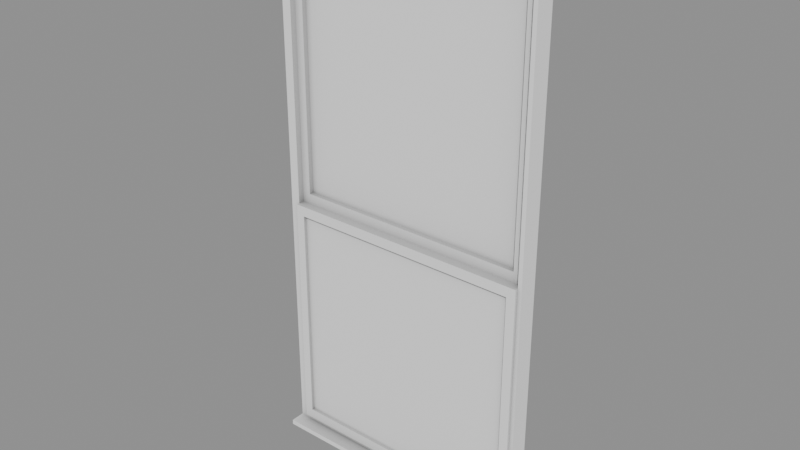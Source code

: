# Source: Windows_window23.blend  (saved by Blender 5.2.45; exported with 4.5.12 LTS)
import bpy
from mathutils import Matrix  # noqa: F401  (used for matrix-valued properties, if any)

bpy.ops.wm.read_factory_settings(use_empty=True)
scene = bpy.context.scene
scene.name = 'Scene'

# ---- collections
col_windows_window23 = bpy.data.collections.new('Windows_window23'); scene.collection.children.link(col_windows_window23)

# ---- materials (node trees are filled in below, after node groups)
mat_ao_bake = bpy.data.materials.new('AO-bake')
mat_ao_bake.use_backface_culling_lightprobe_volume = False

# ---- node groups
ng_gltf_settings = bpy.data.node_groups.new('glTF Settings', 'ShaderNodeTree')
_s = ng_gltf_settings.interface.new_socket(name='Occlusion', in_out='INPUT', socket_type='NodeSocketFloat')
_s.subtype = 'FACTOR'
_s.default_value = 1.0
_s.min_value = 0.0
_s.max_value = 1.0
_N = ng_gltf_settings.nodes; _L = ng_gltf_settings.links
n0 = _N.new('NodeGroupInput'); n0.name = 'Group Input'; n0.location = (-200, 0)
n1 = _N.new('NodeGroupOutput'); n1.name = 'Group Output'; n1.location = (-2, -8)
n1.is_active_output = True

# ---- material node trees
mat_ao_bake.use_nodes = True; mat_ao_bake.node_tree.nodes.clear()
_N = mat_ao_bake.node_tree.nodes; _L = mat_ao_bake.node_tree.links
n0 = _N.new('ShaderNodeOutputMaterial'); n0.name = 'Material Output'; n0.location = (340, 260)
n1 = _N.new('ShaderNodeAmbientOcclusion'); n1.name = 'Ambient Occlusion'; n1.location = (-220, 200)
n1.inputs[1].default_value = 2.0
n2 = _N.new('ShaderNodeBsdfPrincipled'); n2.name = 'Principled BSDF'; n2.location = (60, 260)
n2.distribution = 'GGX'
n2.subsurface_method = 'BURLEY'
n2.inputs[3].default_value = 1.45
n2.inputs[27].default_value = (0.0, 0.0, 0.0, 1.0)
n2.inputs[28].default_value = 1.0
n3 = _N.new('ShaderNodeGroup'); n3.name = 'Group'; n3.location = (800, 260)
n3.width = 208
n3.node_tree = ng_gltf_settings
n3.inputs[0].default_value = 1.0
_L.new(n2.outputs[0], n0.inputs[0])
_L.new(n1.outputs[0], n2.inputs[0])
n0.is_active_output = True

# ---- meshes
me_plano_104 = bpy.data.meshes.new('Plano.104')
me_plano_104.from_pydata([(0.8435, 4.768e-07, 1.733), (0.8435, -0.06251, 1.733), (0.0, 0.0, 1.733), (0.0, -0.06251, 1.733), (0.8435, 4.768e-07, 0.0), (0.8435, -0.06251, 0.0), (0.0, 0.0, 1.192e-07), (0.0, -0.06251, 1.192e-07), (0.8308, -0.06251, 0.0316), (0.8308, 4.768e-07, 0.0316), (0.8308, -0.06251, 1.717), (0.8308, 4.768e-07, 1.717), (0.02945, -0.06251, 1.717), (0.02945, 0.0, 1.717), (0.02945, -0.06251, 0.0316), (0.02945, 0.0, 0.0316), (0.8308, -0.04251, 0.0316), (0.8308, -0.07204, 0.0316), (0.8308, -0.04251, 0.815), (0.8308, -0.07204, 0.815), (0.02945, -0.04251, 0.815), (0.02945, -0.07204, 0.815), (0.02945, -0.04251, 0.0316), (0.02945, -0.07204, 0.0316), (0.8018, -0.07204, 0.06403), (0.8018, -0.04251, 0.06403), (0.8018, -0.07204, 0.7826), (0.8018, -0.04251, 0.7826), (0.05651, -0.07204, 0.7826), (0.05651, -0.04251, 0.7826), (0.05651, -0.07204, 0.06403), (0.05651, -0.04251, 0.06403), (0.8435, -0.06251, 1.192e-07), (0.0, -0.06251, 1.192e-07), (0.8435, -0.06251, 0.0158), (0.0, -0.06251, 0.0158), (2.384e-07, -0.1098, 0.0158), (0.8435, -0.1098, 0.0158), (2.384e-07, -0.1098, 1.192e-07), (0.8435, -0.1098, 1.192e-07), (0.8308, 4.768e-07, 0.815), (0.8308, -0.04251, 0.815), (0.8308, 4.768e-07, 1.717), (0.8308, -0.04251, 1.717), (0.02945, 0.0, 1.717), (0.02945, -0.04251, 1.717), (0.02945, 0.0, 0.815), (0.02945, -0.04251, 0.815), (0.8018, -0.04251, 0.8474), (0.8018, 4.768e-07, 0.8474), (0.8018, -0.04251, 1.685), (0.8018, 4.768e-07, 1.685), (0.05651, -0.04251, 1.685), (0.05651, 0.0, 1.685), (0.05651, -0.04251, 0.8474), (0.05651, 0.0, 0.8474)], [], [(8, 10, 11, 9), (10, 12, 13, 11), (12, 14, 15, 13), (14, 8, 9, 15), (4, 0, 1, 5), (0, 2, 3, 1), (2, 6, 7, 3), (6, 4, 5, 7), (20, 22, 23, 21), (16, 18, 19, 17), (26, 28, 29, 27), (30, 24, 25, 31), (25, 24, 26, 27), (18, 20, 21, 19), (22, 16, 17, 23), (29, 28, 30, 31), (1, 10, 8, 5), (0, 4, 9, 11), (3, 12, 10, 1), (2, 0, 11, 13), (7, 14, 12, 3), (6, 2, 13, 15), (5, 8, 14, 7), (4, 6, 15, 9), (20, 29, 31, 22), (28, 21, 23, 30), (16, 25, 27, 18), (24, 17, 19, 26), (21, 28, 26, 19), (20, 18, 27, 29), (17, 24, 30, 23), (16, 22, 31, 25), (32, 33, 35, 34), (39, 37, 36, 38), (32, 34, 37, 39), (34, 35, 36, 37), (35, 33, 38, 36), (33, 32, 39, 38), (44, 46, 47, 45), (40, 42, 43, 41), (50, 52, 53, 51), (54, 48, 49, 55), (49, 48, 50, 51), (42, 44, 45, 43), (46, 40, 41, 47), (53, 52, 54, 55), (44, 53, 55, 46), (52, 45, 47, 54), (40, 49, 51, 42), (48, 41, 43, 50), (45, 52, 50, 43), (44, 42, 51, 53), (41, 48, 54, 47), (40, 46, 55, 49)])
_uv = me_plano_104.uv_layers.new(name='UVMap')
_uv.uv.foreach_set('vector', [0.0, 0.0, 0.0, 0.0, 0.0, 0.0, 0.0, 0.0, 0.0, 0.0, 0.0, 0.0, 0.0, 0.0, 0.0, 0.0, 0.0, 0.0, 0.0, 0.0, 0.0, 0.0, 0.0, 0.0, 0.0, 0.0, 0.0, 0.0, 0.0, 0.0, 0.0, 0.0, 0.0, 0.0, 0.0, 0.0, 0.0, 0.0, 0.0, 0.0, 0.0, 0.0, 0.0, 0.0, 0.0, 0.0, 0.0, 0.0, 0.0, 0.0, 0.0, 0.0, 0.0, 0.0, 0.0, 0.0, 0.0, 0.0, 0.0, 0.0, 0.0, 0.0, 0.0, 0.0, 0.0, 0.0, 0.0, 0.0, 0.0, 0.0, 0.0, 0.0, 0.0, 0.0, 0.0, 0.0, 0.0, 0.0, 0.0, 0.0, 0.0, 0.0, 0.0, 0.0, 0.0, 0.0, 0.0, 0.0, 0.0, 0.0, 0.0, 0.0, 0.0, 0.0, 0.0, 0.0, 0.0, 0.0, 0.0, 0.0, 0.0, 0.0, 0.0, 0.0, 0.0, 0.0, 0.0, 0.0, 0.0, 0.0, 0.0, 0.0, 0.0, 0.0, 0.0, 0.0, 0.0, 0.0, 0.0, 0.0, 0.0, 0.0, 0.0, 0.0, 0.0, 0.0, 0.0, 0.0, 0.0, 0.0, 0.0, 0.0, 0.0, 0.0, 0.0, 0.0, 0.0, 0.0, 0.0, 0.0, 0.0, 0.0, 0.0, 0.0, 0.0, 0.0, 0.0, 0.0, 0.0, 0.0, 0.0, 0.0, 0.0, 0.0, 0.0, 0.0, 0.0, 0.0, 0.0, 0.0, 0.0, 0.0, 0.0, 0.0, 0.0, 0.0, 0.0, 0.0, 0.0, 0.0, 0.0, 0.0, 0.0, 0.0, 0.0, 0.0, 0.0, 0.0, 0.0, 0.0, 0.0, 0.0, 0.0, 0.0, 0.0, 0.0, 0.0, 0.0, 0.0, 0.0, 0.0, 0.0, 0.0, 0.0, 0.0, 0.0, 0.0, 0.0, 0.0, 0.0, 0.0, 0.0, 0.0, 0.0, 0.0, 0.0, 0.0, 0.0, 0.0, 0.0, 0.0, 0.0, 0.0, 0.0, 0.0, 0.0, 0.0, 0.0, 0.0, 0.0, 0.0, 0.0, 0.0, 0.0, 0.0, 0.0, 0.0, 0.0, 0.0, 0.0, 0.0, 0.0, 0.0, 0.0, 0.0, 0.0, 0.0, 0.0, 0.0, 0.0, 0.0, 0.0, 0.0, 0.0, 0.0, 0.0, 0.0, 0.0, 0.0, 0.0, 0.0, 0.0, 0.0, 0.0, 0.0, 0.0, 0.0, 0.0, 0.0, 0.0, 0.0, 0.0, 0.0, 0.0, 0.0, 0.0, 0.0, 0.0, 0.0, 0.0, 0.0, 0.0, 0.0, 0.0, 0.0, 0.0, 0.0, 0.0, 0.0, 0.0, 0.0, 0.0, 0.0, 0.0, 0.0, 0.0, 0.0, 0.0, 0.0, 0.0, 0.0, 0.0, 0.0, 0.0, 0.0, 0.0, 0.0, 0.0, 0.0, 0.0, 0.0, 0.0, 0.0, 0.0, 0.0, 0.0, 0.0, 0.0, 0.0, 0.0, 0.0, 0.0, 0.0, 0.0, 0.0, 0.0, 0.0, 0.0, 0.0, 0.0, 0.0, 0.0, 0.0, 0.0, 0.0, 0.0, 0.0, 0.0, 0.0, 0.0, 0.0, 0.0, 0.0, 0.0, 0.0, 0.0, 0.0, 0.0, 0.0, 0.0, 0.0, 0.0, 0.0, 0.0, 0.0, 0.0, 0.0, 0.0, 0.0, 0.0, 0.0, 0.0, 0.0, 0.0, 0.0, 0.0, 0.0, 0.0, 0.0, 0.0, 0.0, 0.0, 0.0, 0.0, 0.0, 0.0, 0.0, 0.0, 0.0, 0.0, 0.0, 0.0, 0.0, 0.0, 0.0, 0.0, 0.0, 0.0, 0.0, 0.0, 0.0, 0.0, 0.0, 0.0, 0.0, 0.0, 0.0, 0.0, 0.0, 0.0, 0.0, 0.0, 0.0, 0.0, 0.0, 0.0, 0.0, 0.0, 0.0, 0.0, 0.0, 0.0, 0.0, 0.0, 0.0, 0.0, 0.0, 0.0, 0.0, 0.0, 0.0, 0.0, 0.0, 0.0, 0.0, 0.0, 0.0, 0.0, 0.0, 0.0, 0.0, 0.0, 0.0, 0.0, 0.0, 0.0, 0.0, 0.0, 0.0, 0.0, 0.0, 0.0])
me_plano_104.materials.append(mat_ao_bake)
me_plano_104.update()
me_plano_105 = bpy.data.meshes.new('Plano.105')
me_plano_105.from_pydata([(0.8018, -0.05203, 0.06403), (0.8018, -0.06204, 0.06403), (0.8018, -0.05203, 0.7826), (0.8018, -0.06204, 0.7826), (0.05651, -0.05203, 0.7826), (0.05651, -0.06204, 0.7826), (0.05651, -0.05203, 0.06403), (0.05651, -0.06204, 0.06403), (0.8018, -0.01616, 0.8474), (0.8018, -0.02617, 0.8474), (0.8018, -0.01616, 1.685), (0.8018, -0.02617, 1.685), (0.05651, -0.01616, 1.685), (0.05651, -0.02617, 1.685), (0.05651, -0.01616, 0.8474), (0.05651, -0.02617, 0.8474)], [], [(5, 7, 1, 3), (2, 0, 6, 4), (13, 15, 9, 11), (10, 8, 14, 12)])
_uv = me_plano_105.uv_layers.new(name='UVMap')
_uv.uv.foreach_set('vector', [0.0, 0.0, 0.0, 0.0, 0.0, 0.0, 0.0, 0.0, 0.0, 0.0, 0.0, 0.0, 0.0, 0.0, 0.0, 0.0, 0.0, 0.0, 0.0, 0.0, 0.0, 0.0, 0.0, 0.0, 0.0, 0.0, 0.0, 0.0, 0.0, 0.0, 0.0, 0.0])
me_plano_105.materials.append(mat_ao_bake)
me_plano_105.update()

# ---- objects
ob_wall0_window24 = bpy.data.objects.new('wall0_window24', me_plano_104)
ob_wall0_glass0 = bpy.data.objects.new('wall0_glass0', me_plano_105)

# ---- transforms, parenting, visibility, modifiers, constraints
ob_wall0_window24.location = (0.0, 0.0, 0.0)
ob_wall0_glass0.location = (0.0, 0.0, 0.0)

# ---- collection membership
col_windows_window23.objects.link(ob_wall0_window24)
col_windows_window23.objects.link(ob_wall0_glass0)

# ---- scene / render settings (as saved in the file)
scene.frame_start = 1; scene.frame_end = 250; scene.frame_set(1)
scene.render.engine = 'BLENDER_EEVEE_NEXT'
scene.render.bake_bias = 0.0
scene.render.bake_samples = 0
scene.render.compositor_device = 'GPU'
scene.eevee.use_volume_custom_range = False
scene.eevee.fast_gi_thickness_near = 0.1
scene.eevee.fast_gi_thickness_far = 0.0
scene.eevee.ray_tracing_options.screen_trace_thickness = 0.1
bpy.context.view_layer.update()

# ---- added for rendering (the .blend has no active camera and no usable light): camera, sun + grey world if the file has none
cam_auto = bpy.data.cameras.new('AutoCamera')
cam_auto.lens = 50.0
cam_auto.sensor_width = 36.0
cam_auto.clip_end = 1000.0
ob_auto_camera = bpy.data.objects.new('AutoCamera', cam_auto)
scene.collection.objects.link(ob_auto_camera)
ob_auto_camera.location = (2.20814, -2.19854, 2.29572)
ob_auto_camera.rotation_euler = (1.09748, -7.21219e-08, 0.694738)
scene.camera = ob_auto_camera
light_auto_sun = bpy.data.lights.new('AutoSun', 'SUN')
light_auto_sun.energy = 3.0
light_auto_sun.angle = 0.0523599
ob_auto_sun = bpy.data.objects.new('AutoSun', light_auto_sun)
scene.collection.objects.link(ob_auto_sun)
ob_auto_sun.rotation_euler = (0.872665, 0.174533, 0.523599)
if scene.world is None:
    world_auto = bpy.data.worlds.new('AutoWorld')
    world_auto.color = (0.3, 0.3, 0.3)
    scene.world = world_auto
bpy.context.view_layer.update()
